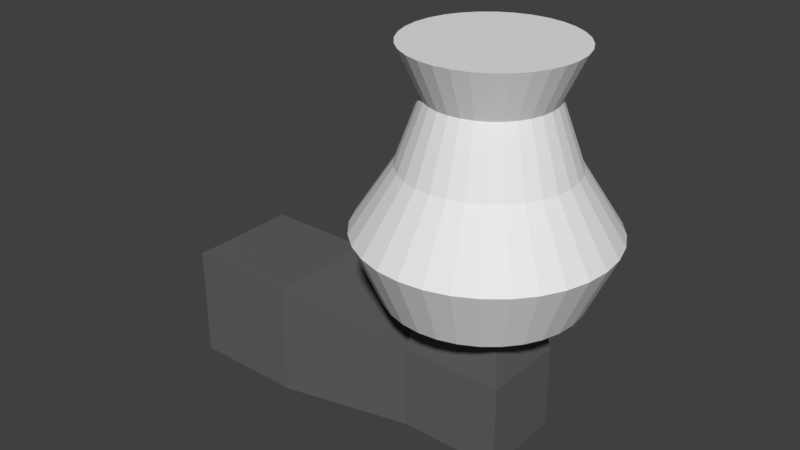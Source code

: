 # Source: wallLight.blend  (saved by Blender 2.77.0; exported with 4.5.12 LTS)
import bpy
from mathutils import Matrix  # noqa: F401  (used for matrix-valued properties, if any)

bpy.ops.wm.read_factory_settings(use_empty=True)
scene = bpy.context.scene
scene.name = 'Scene'

# ---- collections
col_collection_1 = bpy.data.collections.new('Collection 1'); scene.collection.children.link(col_collection_1)

# ---- materials (node trees are filled in below, after node groups)
mat_material_001 = bpy.data.materials.new('Material.001')
mat_material_001.alpha_threshold = 0.0
mat_material_001.use_transparent_shadow = False
mat_material_001.roughness = 0.5
mat_material = bpy.data.materials.new('Material')
mat_material.alpha_threshold = 0.0
mat_material.use_transparent_shadow = False
mat_material.diffuse_color = (0.1237, 0.1237, 0.1237, 1.0)
mat_material.roughness = 0.5
mat_material.line_color = (0.0, 0.0, 0.0, 1.0)

# ---- material node trees

# ---- world
world_world = bpy.data.worlds.new('World'); scene.world = world_world
world_world.color = (0.05088, 0.05088, 0.05088)
world_world.use_sun_shadow = False
world_world.sun_shadow_jitter_overblur = 0.0
world_world.cycles.sampling_method = 'MANUAL'

# ---- meshes
me_cylinder = bpy.data.meshes.new('Cylinder')
me_cylinder.from_pydata([(2.923e-08, 0.7538, -1.0), (5.102e-08, 0.6498, 0.8688), (0.1471, 0.7393, -1.0), (0.1268, 0.6373, 0.8688), (0.2885, 0.6965, -1.0), (0.2487, 0.6004, 0.8688), (0.4188, 0.6268, -1.0), (0.361, 0.5403, 0.8688), (0.533, 0.533, -1.0), (0.4595, 0.4595, 0.8688), (0.6268, 0.4188, -1.0), (0.5403, 0.361, 0.8688), (0.6965, 0.2885, -1.0), (0.6004, 0.2487, 0.8688), (0.7393, 0.1471, -1.0), (0.6373, 0.1268, 0.8688), (0.7538, 1.271e-07, -1.0), (0.6498, 1.426e-07, 0.8688), (0.7393, -0.1471, -1.0), (0.6373, -0.1268, 0.8688), (0.6965, -0.2885, -1.0), (0.6004, -0.2487, 0.8688), (0.6268, -0.4188, -1.0), (0.5403, -0.361, 0.8688), (0.533, -0.533, -1.0), (0.4595, -0.4595, 0.8688), (0.4188, -0.6268, -1.0), (0.361, -0.5403, 0.8688), (0.2885, -0.6965, -1.0), (0.2487, -0.6004, 0.8688), (0.1471, -0.7393, -1.0), (0.1268, -0.6373, 0.8688), (-2.164e-07, -0.7538, -1.0), (-1.607e-07, -0.6498, 0.8688), (-0.1471, -0.7393, -1.0), (-0.1268, -0.6373, 0.8688), (-0.2885, -0.6965, -1.0), (-0.2487, -0.6004, 0.8688), (-0.4188, -0.6268, -1.0), (-0.361, -0.5403, 0.8688), (-0.533, -0.533, -1.0), (-0.4595, -0.4595, 0.8688), (-0.6268, -0.4188, -1.0), (-0.5403, -0.361, 0.8688), (-0.6965, -0.2885, -1.0), (-0.6004, -0.2487, 0.8688), (-0.7393, -0.1471, -1.0), (-0.6373, -0.1268, 0.8688), (-0.7538, 7.981e-07, -1.0), (-0.6498, 7.21e-07, 0.8688), (-0.7393, 0.1471, -1.0), (-0.6373, 0.1268, 0.8688), (-0.6965, 0.2885, -1.0), (-0.6004, 0.2487, 0.8688), (-0.6268, 0.4188, -1.0), (-0.5403, 0.361, 0.8688), (-0.533, 0.533, -1.0), (-0.4595, 0.4595, 0.8688), (-0.4188, 0.6268, -1.0), (-0.361, 0.5403, 0.8688), (-0.2885, 0.6965, -1.0), (-0.2487, 0.6004, 0.8688), (-0.1471, 0.7393, -1.0), (-0.1268, 0.6373, 0.8688), (1.96e-08, 0.9763, -0.5), (3.748e-08, 0.6544, 0.0), (6.087e-08, 0.4761, 0.4907), (0.09288, 0.4669, 0.4907), (0.1277, 0.6418, 0.0), (0.1905, 0.9576, -0.5), (0.1822, 0.4398, 0.4907), (0.2504, 0.6046, 0.0), (0.3736, 0.902, -0.5), (0.2645, 0.3958, 0.4907), (0.3636, 0.5441, 0.0), (0.5424, 0.8118, -0.5), (0.3366, 0.3366, 0.4907), (0.4627, 0.4627, 0.0), (0.6904, 0.6904, -0.5), (0.3958, 0.2645, 0.4907), (0.5441, 0.3636, 0.0), (0.8118, 0.5424, -0.5), (0.4398, 0.1822, 0.4907), (0.6046, 0.2504, 0.0), (0.902, 0.3736, -0.5), (0.4669, 0.09288, 0.4907), (0.6418, 0.1277, 0.0), (0.9576, 0.1905, -0.5), (0.4761, 1.826e-07, 0.4907), (0.6544, 1.479e-07, 0.0), (0.9763, 6.816e-08, -0.5), (0.4669, -0.09288, 0.4907), (0.6418, -0.1277, 0.0), (0.9576, -0.1905, -0.5), (0.4398, -0.1822, 0.4907), (0.6046, -0.2504, 0.0), (0.902, -0.3736, -0.5), (0.3958, -0.2645, 0.4907), (0.5441, -0.3636, 0.0), (0.8118, -0.5424, -0.5), (0.3366, -0.3366, 0.4907), (0.4627, -0.4627, 0.0), (0.6904, -0.6904, -0.5), (0.2645, -0.3958, 0.4907), (0.3636, -0.5441, 0.0), (0.5424, -0.8118, -0.5), (0.1822, -0.4398, 0.4907), (0.2504, -0.6046, 0.0), (0.3736, -0.902, -0.5), (0.09288, -0.4669, 0.4907), (0.1277, -0.6418, 0.0), (0.1905, -0.9576, -0.5), (-9.425e-08, -0.4761, 0.4907), (-1.757e-07, -0.6544, 0.0), (-2.985e-07, -0.9763, -0.5), (-0.09288, -0.4669, 0.4907), (-0.1277, -0.6418, 0.0), (-0.1905, -0.9576, -0.5), (-0.1822, -0.4398, 0.4907), (-0.2504, -0.6046, 0.0), (-0.3736, -0.902, -0.5), (-0.2645, -0.3958, 0.4907), (-0.3636, -0.5441, 0.0), (-0.5424, -0.8118, -0.5), (-0.3366, -0.3366, 0.4907), (-0.4627, -0.4627, 0.0), (-0.6904, -0.6904, -0.5), (-0.3958, -0.2645, 0.4907), (-0.5441, -0.3636, 0.0), (-0.8118, -0.5424, -0.5), (-0.4398, -0.1822, 0.4907), (-0.6046, -0.2504, 0.0), (-0.902, -0.3736, -0.5), (-0.4669, -0.09287, 0.4907), (-0.6418, -0.1277, 0.0), (-0.9576, -0.1905, -0.5), (-0.4761, 6.064e-07, 0.4907), (-0.6544, 7.304e-07, 0.0), (-0.9763, 9.372e-07, -0.5), (-0.4669, 0.09288, 0.4907), (-0.6418, 0.1277, 0.0), (-0.9576, 0.1905, -0.5), (-0.4398, 0.1822, 0.4907), (-0.6046, 0.2504, 0.0), (-0.902, 0.3736, -0.5), (-0.3958, 0.2645, 0.4907), (-0.5441, 0.3636, 0.0), (-0.8118, 0.5424, -0.5), (-0.3366, 0.3366, 0.4907), (-0.4627, 0.4627, 0.0), (-0.6904, 0.6904, -0.5), (-0.2645, 0.3958, 0.4907), (-0.3636, 0.5441, 0.0), (-0.5424, 0.8118, -0.5), (-0.1822, 0.4398, 0.4907), (-0.2504, 0.6046, 0.0), (-0.3736, 0.902, -0.5), (-0.09287, 0.4669, 0.4907), (-0.1277, 0.6418, 0.0), (-0.1905, 0.9576, -0.5)], [], [(66, 1, 3, 67), (67, 3, 5, 70), (70, 5, 7, 73), (73, 7, 9, 76), (76, 9, 11, 79), (79, 11, 13, 82), (82, 13, 15, 85), (85, 15, 17, 88), (88, 17, 19, 91), (91, 19, 21, 94), (94, 21, 23, 97), (97, 23, 25, 100), (100, 25, 27, 103), (103, 27, 29, 106), (106, 29, 31, 109), (109, 31, 33, 112), (112, 33, 35, 115), (115, 35, 37, 118), (118, 37, 39, 121), (121, 39, 41, 124), (124, 41, 43, 127), (127, 43, 45, 130), (130, 45, 47, 133), (133, 47, 49, 136), (136, 49, 51, 139), (139, 51, 53, 142), (142, 53, 55, 145), (145, 55, 57, 148), (148, 57, 59, 151), (151, 59, 61, 154), (3, 1, 63, 61, 59, 57, 55, 53, 51, 49, 47, 45, 43, 41, 39, 37, 35, 33, 31, 29, 27, 25, 23, 21, 19, 17, 15, 13, 11, 9, 7, 5), (154, 61, 63, 157), (157, 63, 1, 66), (0, 2, 4, 6, 8, 10, 12, 14, 16, 18, 20, 22, 24, 26, 28, 30, 32, 34, 36, 38, 40, 42, 44, 46, 48, 50, 52, 54, 56, 58, 60, 62), (62, 159, 64, 0), (159, 158, 65, 64), (158, 157, 66, 65), (60, 156, 159, 62), (156, 155, 158, 159), (155, 154, 157, 158), (58, 153, 156, 60), (153, 152, 155, 156), (152, 151, 154, 155), (56, 150, 153, 58), (150, 149, 152, 153), (149, 148, 151, 152), (54, 147, 150, 56), (147, 146, 149, 150), (146, 145, 148, 149), (52, 144, 147, 54), (144, 143, 146, 147), (143, 142, 145, 146), (50, 141, 144, 52), (141, 140, 143, 144), (140, 139, 142, 143), (48, 138, 141, 50), (138, 137, 140, 141), (137, 136, 139, 140), (46, 135, 138, 48), (135, 134, 137, 138), (134, 133, 136, 137), (44, 132, 135, 46), (132, 131, 134, 135), (131, 130, 133, 134), (42, 129, 132, 44), (129, 128, 131, 132), (128, 127, 130, 131), (40, 126, 129, 42), (126, 125, 128, 129), (125, 124, 127, 128), (38, 123, 126, 40), (123, 122, 125, 126), (122, 121, 124, 125), (36, 120, 123, 38), (120, 119, 122, 123), (119, 118, 121, 122), (34, 117, 120, 36), (117, 116, 119, 120), (116, 115, 118, 119), (32, 114, 117, 34), (114, 113, 116, 117), (113, 112, 115, 116), (30, 111, 114, 32), (111, 110, 113, 114), (110, 109, 112, 113), (28, 108, 111, 30), (108, 107, 110, 111), (107, 106, 109, 110), (26, 105, 108, 28), (105, 104, 107, 108), (104, 103, 106, 107), (24, 102, 105, 26), (102, 101, 104, 105), (101, 100, 103, 104), (22, 99, 102, 24), (99, 98, 101, 102), (98, 97, 100, 101), (20, 96, 99, 22), (96, 95, 98, 99), (95, 94, 97, 98), (18, 93, 96, 20), (93, 92, 95, 96), (92, 91, 94, 95), (16, 90, 93, 18), (90, 89, 92, 93), (89, 88, 91, 92), (14, 87, 90, 16), (87, 86, 89, 90), (86, 85, 88, 89), (12, 84, 87, 14), (84, 83, 86, 87), (83, 82, 85, 86), (10, 81, 84, 12), (81, 80, 83, 84), (80, 79, 82, 83), (8, 78, 81, 10), (78, 77, 80, 81), (77, 76, 79, 80), (6, 75, 78, 8), (75, 74, 77, 78), (74, 73, 76, 77), (4, 72, 75, 6), (72, 71, 74, 75), (71, 70, 73, 74), (2, 69, 72, 4), (69, 68, 71, 72), (68, 67, 70, 71), (0, 64, 69, 2), (64, 65, 68, 69), (65, 66, 67, 68)])
me_cylinder.materials.append(mat_material_001)
me_cylinder.use_remesh_preserve_volume = False
me_cylinder.use_remesh_preserve_attributes = False
me_cylinder.use_mirror_vertex_groups = False
me_cylinder.update()
me_cube = bpy.data.meshes.new('Cube')
me_cube.from_pydata([(0.2001, 0.2001, -0.2001), (0.2001, -0.2001, -0.2001), (-0.2001, -0.2001, -0.2001), (-0.2001, 0.2001, -0.2001), (0.2001, 0.2001, 0.2001), (0.2001, -0.2001, 0.2001), (-0.2001, -0.2001, 0.2001), (-0.2001, 0.2001, 0.2001), (0.6947, 0.1462, -0.1462), (0.6947, -0.1462, -0.1462), (0.6947, 0.1462, 0.1462), (0.6947, -0.1462, 0.1462), (1.044, 0.1462, -0.1462), (1.044, -0.1462, -0.1462), (1.044, 0.1462, 0.1462), (1.044, -0.1462, 0.1462), (0.7452, 0.104, 0.4144), (0.7452, -0.104, 0.4144), (0.9938, 0.104, 0.4144), (0.9938, -0.104, 0.4144)], [], [(0, 1, 2, 3), (4, 7, 6, 5), (4, 5, 11, 10), (1, 5, 6, 2), (2, 6, 7, 3), (4, 0, 3, 7), (10, 11, 17, 16), (5, 1, 9, 11), (0, 4, 10, 8), (1, 0, 8, 9), (12, 14, 15, 13), (8, 10, 14, 12), (11, 9, 13, 15), (9, 8, 12, 13), (16, 17, 19, 18), (11, 15, 19, 17), (14, 10, 16, 18), (15, 14, 18, 19)])
me_cube.materials.append(mat_material)
me_cube.use_remesh_preserve_volume = False
me_cube.use_remesh_preserve_attributes = False
me_cube.use_mirror_vertex_groups = False
me_cube.update()

# ---- objects
ob_cylinder = bpy.data.objects.new('Cylinder', me_cylinder)
ob_cube = bpy.data.objects.new('Cube', me_cube)

# ---- transforms, parenting, visibility, modifiers, constraints
ob_cylinder.location = (0.8797, 0.002225, 0.788)
ob_cylinder.scale = (0.4228, 0.4228, 0.4228)
ob_cylinder.lineart.crease_threshold = 0.0
ob_cube.location = (0.0, 0.0, 0.0)
ob_cube.lock_rotations_4d = False
ob_cube.empty_display_type = 'ARROWS'
ob_cube.lineart.crease_threshold = 0.0

# ---- collection membership
col_collection_1.objects.link(ob_cylinder)
col_collection_1.objects.link(ob_cube)

# ---- scene / render settings (as saved in the file)
scene.frame_start = 1; scene.frame_end = 250; scene.frame_set(1)
scene.render.engine = 'BLENDER_EEVEE_NEXT'
scene.render.resolution_percentage = 50
scene.render.dither_intensity = 0.0
scene.cycles.use_denoising = False
scene.cycles.samples = 128
scene.cycles.sampling_pattern = 'TABULATED_SOBOL'
scene.cycles.light_sampling_threshold = 0.0
scene.cycles.use_adaptive_sampling = False
scene.cycles.use_light_tree = False
scene.cycles.blur_glossy = 0.0
scene.cycles.sample_clamp_indirect = 0.0
scene.view_settings.view_transform = 'Standard'
bpy.context.view_layer.update()

# ---- added for rendering (the .blend has no active camera and no usable light): camera, sun
cam_auto = bpy.data.cameras.new('AutoCamera')
cam_auto.lens = 50.0
cam_auto.sensor_width = 36.0
cam_auto.clip_end = 1000.0
ob_auto_camera = bpy.data.objects.new('AutoCamera', cam_auto)
scene.collection.objects.link(ob_auto_camera)
ob_auto_camera.location = (2.56187, -2.41659, 2.0902)
ob_auto_camera.rotation_euler = (1.09748, -7.21219e-08, 0.694738)
scene.camera = ob_auto_camera
light_auto_sun = bpy.data.lights.new('AutoSun', 'SUN')
light_auto_sun.energy = 3.0
light_auto_sun.angle = 0.0523599
ob_auto_sun = bpy.data.objects.new('AutoSun', light_auto_sun)
scene.collection.objects.link(ob_auto_sun)
ob_auto_sun.rotation_euler = (0.872665, 0.174533, 0.523599)
bpy.context.view_layer.update()
